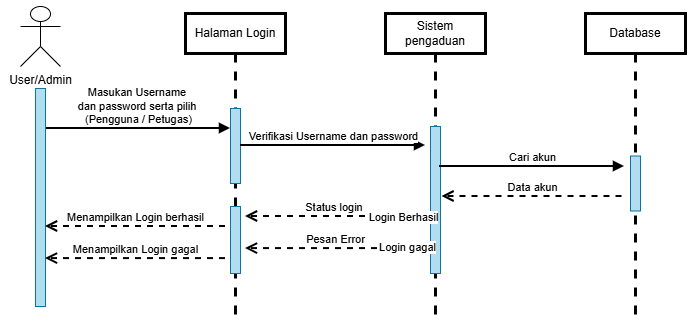

The diagram above was exported from draw.io. Its source (the exported page's mxGraphModel, read from the mxfile embedded in the PNG):
<mxGraphModel dx="45" dy="431" grid="1" gridSize="10" guides="1" tooltips="1" connect="1" arrows="1" fold="1" page="1" pageScale="1" pageWidth="827" pageHeight="1169" math="0" shadow="0">
  <root>
    <mxCell id="0" />
    <mxCell id="1" parent="0" />
    <mxCell id="_yWhZoDykmlBIYIsjmQN-1" parent="1" style="shape=umlLifeline;perimeter=lifelinePerimeter;whiteSpace=wrap;html=1;container=1;dropTarget=0;collapsible=0;recursiveResize=0;outlineConnect=0;portConstraint=eastwest;newEdgeStyle={&quot;curved&quot;:0,&quot;rounded&quot;:0};strokeWidth=3;" value="Halaman Login" vertex="1">
      <mxGeometry height="303" width="100" x="1485" y="777" as="geometry" />
    </mxCell>
    <mxCell id="_yWhZoDykmlBIYIsjmQN-2" parent="_yWhZoDykmlBIYIsjmQN-1" style="html=1;points=[[0,0,0,0,5],[0,1,0,0,-5],[1,0,0,0,5],[1,1,0,0,-5]];perimeter=orthogonalPerimeter;outlineConnect=0;targetShapes=umlLifeline;portConstraint=eastwest;newEdgeStyle={&quot;curved&quot;:0,&quot;rounded&quot;:0};fillColor=#b1ddf0;strokeColor=#10739e;" value="" vertex="1">
      <mxGeometry height="75" width="10" x="45" y="95" as="geometry" />
    </mxCell>
    <mxCell id="_yWhZoDykmlBIYIsjmQN-3" parent="_yWhZoDykmlBIYIsjmQN-1" style="html=1;points=[[0,0,0,0,5],[0,1,0,0,-5],[1,0,0,0,5],[1,1,0,0,-5]];perimeter=orthogonalPerimeter;outlineConnect=0;targetShapes=umlLifeline;portConstraint=eastwest;newEdgeStyle={&quot;curved&quot;:0,&quot;rounded&quot;:0};fillColor=#b1ddf0;strokeColor=#10739e;" value="" vertex="1">
      <mxGeometry height="67" width="10" x="45" y="193" as="geometry" />
    </mxCell>
    <mxCell id="_yWhZoDykmlBIYIsjmQN-4" parent="1" style="shape=umlLifeline;perimeter=lifelinePerimeter;whiteSpace=wrap;html=1;container=1;dropTarget=0;collapsible=0;recursiveResize=0;outlineConnect=0;portConstraint=eastwest;newEdgeStyle={&quot;curved&quot;:0,&quot;rounded&quot;:0};strokeWidth=3;" value="Sistem pengaduan" vertex="1">
      <mxGeometry height="303" width="100" x="1685" y="777" as="geometry" />
    </mxCell>
    <mxCell id="_yWhZoDykmlBIYIsjmQN-5" parent="_yWhZoDykmlBIYIsjmQN-4" style="html=1;points=[[0,0,0,0,5],[0,1,0,0,-5],[1,0,0,0,5],[1,1,0,0,-5]];perimeter=orthogonalPerimeter;outlineConnect=0;targetShapes=umlLifeline;portConstraint=eastwest;newEdgeStyle={&quot;curved&quot;:0,&quot;rounded&quot;:0};fillColor=#b1ddf0;strokeColor=#10739e;" value="" vertex="1">
      <mxGeometry height="147" width="10" x="45" y="113" as="geometry" />
    </mxCell>
    <mxCell id="_yWhZoDykmlBIYIsjmQN-6" edge="1" parent="1" style="html=1;verticalAlign=bottom;endArrow=block;curved=0;rounded=0;strokeWidth=2;" target="_yWhZoDykmlBIYIsjmQN-2" value="Masukan Username&amp;nbsp;&lt;div&gt;dan&amp;nbsp;&lt;span style=&quot;background-color: light-dark(#ffffff, var(--ge-dark-color, #121212)); color: light-dark(rgb(0, 0, 0), rgb(255, 255, 255));&quot;&gt;password serta pilih&amp;nbsp;&lt;/span&gt;&lt;div&gt;&lt;div&gt;(Pengguna / Petugas)&lt;/div&gt;&lt;/div&gt;&lt;/div&gt;">
      <mxGeometry relative="1" width="80" as="geometry">
        <mxPoint x="1345" y="892" as="sourcePoint" />
        <mxPoint x="1523.5" y="892" as="targetPoint" />
      </mxGeometry>
    </mxCell>
    <mxCell id="_yWhZoDykmlBIYIsjmQN-7" parent="1" style="shape=umlLifeline;perimeter=lifelinePerimeter;whiteSpace=wrap;html=1;container=1;dropTarget=0;collapsible=0;recursiveResize=0;outlineConnect=0;portConstraint=eastwest;newEdgeStyle={&quot;curved&quot;:0,&quot;rounded&quot;:0};strokeWidth=3;" value="Database" vertex="1">
      <mxGeometry height="303" width="100" x="1885" y="777" as="geometry" />
    </mxCell>
    <mxCell id="_yWhZoDykmlBIYIsjmQN-8" parent="_yWhZoDykmlBIYIsjmQN-7" style="html=1;points=[[0,0,0,0,5],[0,1,0,0,-5],[1,0,0,0,5],[1,1,0,0,-5]];perimeter=orthogonalPerimeter;outlineConnect=0;targetShapes=umlLifeline;portConstraint=eastwest;newEdgeStyle={&quot;curved&quot;:0,&quot;rounded&quot;:0};fillColor=#b1ddf0;strokeColor=#10739e;" value="" vertex="1">
      <mxGeometry height="55" width="10" x="45" y="142.5" as="geometry" />
    </mxCell>
    <mxCell id="_yWhZoDykmlBIYIsjmQN-9" parent="1" style="html=1;points=[[0,0,0,0,5],[0,1,0,0,-5],[1,0,0,0,5],[1,1,0,0,-5]];perimeter=orthogonalPerimeter;outlineConnect=0;targetShapes=umlLifeline;portConstraint=eastwest;newEdgeStyle={&quot;curved&quot;:0,&quot;rounded&quot;:0};fillColor=#b1ddf0;strokeColor=#10739e;" value="" vertex="1">
      <mxGeometry height="218" width="10" x="1335" y="852" as="geometry" />
    </mxCell>
    <mxCell id="_yWhZoDykmlBIYIsjmQN-10" parent="1" style="shape=umlActor;verticalLabelPosition=bottom;verticalAlign=top;html=1;" value="User/Admin" vertex="1">
      <mxGeometry height="60" width="40" x="1320" y="770" as="geometry" />
    </mxCell>
    <mxCell id="_yWhZoDykmlBIYIsjmQN-11" edge="1" parent="1" style="html=1;verticalAlign=bottom;endArrow=block;curved=0;rounded=0;strokeWidth=2;" value="Verifikasi Username dan password">
      <mxGeometry relative="1" width="80" as="geometry">
        <mxPoint x="1540" y="909" as="sourcePoint" />
        <mxPoint x="1725" y="909" as="targetPoint" />
      </mxGeometry>
    </mxCell>
    <mxCell id="_yWhZoDykmlBIYIsjmQN-12" edge="1" parent="1" style="html=1;verticalAlign=bottom;endArrow=block;curved=0;rounded=0;strokeWidth=2;" value="Cari akun">
      <mxGeometry relative="1" width="80" as="geometry">
        <mxPoint x="1739" y="930" as="sourcePoint" />
        <mxPoint x="1924" y="930" as="targetPoint" />
      </mxGeometry>
    </mxCell>
    <mxCell id="_yWhZoDykmlBIYIsjmQN-13" edge="1" parent="1" style="html=1;verticalAlign=bottom;endArrow=open;dashed=1;endSize=8;curved=0;rounded=0;entryX=1.5;entryY=0.259;entryDx=0;entryDy=0;entryPerimeter=0;strokeWidth=2;" value="Data akun">
      <mxGeometry relative="1" as="geometry">
        <mxPoint x="1921.5" y="960" as="sourcePoint" />
        <mxPoint x="1741.5" y="960" as="targetPoint" />
      </mxGeometry>
    </mxCell>
    <mxCell id="_yWhZoDykmlBIYIsjmQN-14" edge="1" parent="1" style="html=1;verticalAlign=bottom;endArrow=open;dashed=1;endSize=8;curved=0;rounded=0;entryX=1.5;entryY=0.259;entryDx=0;entryDy=0;entryPerimeter=0;strokeWidth=2;" value="Status login&amp;nbsp;">
      <mxGeometry relative="1" as="geometry">
        <mxPoint x="1725" y="980" as="sourcePoint" />
        <mxPoint x="1545" y="980" as="targetPoint" />
      </mxGeometry>
    </mxCell>
    <mxCell id="_yWhZoDykmlBIYIsjmQN-15" connectable="0" parent="_yWhZoDykmlBIYIsjmQN-14" style="edgeLabel;html=1;align=center;verticalAlign=middle;resizable=0;points=[];dashed=1;" value="Login Berhasil" vertex="1">
      <mxGeometry relative="1" x="-0.7414" as="geometry">
        <mxPoint as="offset" />
      </mxGeometry>
    </mxCell>
    <mxCell id="_yWhZoDykmlBIYIsjmQN-16" edge="1" parent="1" style="html=1;verticalAlign=bottom;endArrow=open;dashed=1;endSize=8;curved=0;rounded=0;entryX=1.5;entryY=0.259;entryDx=0;entryDy=0;entryPerimeter=0;strokeWidth=2;" value="Menampilkan Login berhasil">
      <mxGeometry relative="1" as="geometry">
        <mxPoint x="1525" y="990" as="sourcePoint" />
        <mxPoint x="1345" y="990" as="targetPoint" />
      </mxGeometry>
    </mxCell>
    <mxCell id="_yWhZoDykmlBIYIsjmQN-17" edge="1" parent="1" style="html=1;verticalAlign=bottom;endArrow=open;dashed=1;endSize=8;curved=0;rounded=0;entryX=1.5;entryY=0.259;entryDx=0;entryDy=0;entryPerimeter=0;strokeWidth=2;" value="Pesan Error">
      <mxGeometry relative="1" as="geometry">
        <mxPoint x="1725" y="1012.09" as="sourcePoint" />
        <mxPoint x="1545" y="1012.09" as="targetPoint" />
      </mxGeometry>
    </mxCell>
    <mxCell id="_yWhZoDykmlBIYIsjmQN-18" connectable="0" parent="_yWhZoDykmlBIYIsjmQN-17" style="edgeLabel;html=1;align=center;verticalAlign=middle;resizable=0;points=[];dashed=1;" value="Login gagal" vertex="1">
      <mxGeometry relative="1" x="-0.7919" y="-2" as="geometry">
        <mxPoint as="offset" />
      </mxGeometry>
    </mxCell>
    <mxCell id="_yWhZoDykmlBIYIsjmQN-19" edge="1" parent="1" style="html=1;verticalAlign=bottom;endArrow=open;dashed=1;endSize=8;curved=0;rounded=0;entryX=1.5;entryY=0.259;entryDx=0;entryDy=0;entryPerimeter=0;strokeWidth=2;" value="Menampilkan Login gagal">
      <mxGeometry relative="1" as="geometry">
        <mxPoint x="1525" y="1022.09" as="sourcePoint" />
        <mxPoint x="1345" y="1022.09" as="targetPoint" />
      </mxGeometry>
    </mxCell>
    <mxCell id="FayPNKnauYBxZWjsxTPS-1" parent="1" style="rounded=0;whiteSpace=wrap;html=1;fillColor=none;strokeColor=none;" value="" vertex="1">
      <mxGeometry height="330" width="700" x="1300" y="763.5" as="geometry" />
    </mxCell>
  </root>
</mxGraphModel>